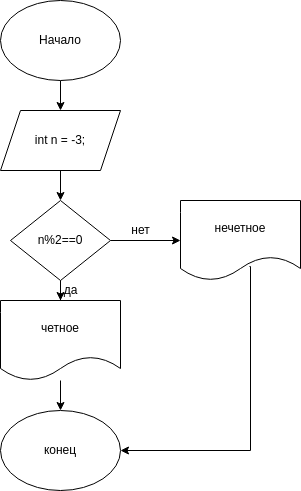

The diagram above was exported from draw.io. Its source (the exported page's mxGraphModel, read from the mxfile embedded in the PNG):
<mxGraphModel dx="564" dy="299" grid="1" gridSize="10" guides="1" tooltips="1" connect="1" arrows="1" fold="1" page="1" pageScale="1" pageWidth="850" pageHeight="1100" math="0" shadow="0">
  <root>
    <mxCell id="0" />
    <mxCell id="1" parent="0" />
    <mxCell id="0mJbquySWoFbWsh2rhrj-3" value="" style="edgeStyle=orthogonalEdgeStyle;rounded=0;orthogonalLoop=1;jettySize=auto;html=1;" parent="1" source="0mJbquySWoFbWsh2rhrj-1" target="0mJbquySWoFbWsh2rhrj-2" edge="1">
      <mxGeometry relative="1" as="geometry" />
    </mxCell>
    <mxCell id="0mJbquySWoFbWsh2rhrj-1" value="Начало" style="ellipse;whiteSpace=wrap;html=1;" parent="1" vertex="1">
      <mxGeometry x="300" y="10" width="120" height="80" as="geometry" />
    </mxCell>
    <mxCell id="0mJbquySWoFbWsh2rhrj-5" value="" style="edgeStyle=orthogonalEdgeStyle;rounded=0;orthogonalLoop=1;jettySize=auto;html=1;" parent="1" source="0mJbquySWoFbWsh2rhrj-2" target="0mJbquySWoFbWsh2rhrj-4" edge="1">
      <mxGeometry relative="1" as="geometry" />
    </mxCell>
    <mxCell id="0mJbquySWoFbWsh2rhrj-2" value="&lt;div&gt;int n = -3;&lt;/div&gt;" style="shape=parallelogram;perimeter=parallelogramPerimeter;whiteSpace=wrap;html=1;fixedSize=1;" parent="1" vertex="1">
      <mxGeometry x="300" y="120" width="120" height="60" as="geometry" />
    </mxCell>
    <mxCell id="0mJbquySWoFbWsh2rhrj-7" value="" style="edgeStyle=orthogonalEdgeStyle;rounded=0;orthogonalLoop=1;jettySize=auto;html=1;" parent="1" source="0mJbquySWoFbWsh2rhrj-4" edge="1">
      <mxGeometry relative="1" as="geometry">
        <mxPoint x="360" y="310" as="targetPoint" />
      </mxGeometry>
    </mxCell>
    <mxCell id="0mJbquySWoFbWsh2rhrj-17" value="" style="edgeStyle=orthogonalEdgeStyle;rounded=0;orthogonalLoop=1;jettySize=auto;html=1;" parent="1" source="0mJbquySWoFbWsh2rhrj-4" target="0mJbquySWoFbWsh2rhrj-16" edge="1">
      <mxGeometry relative="1" as="geometry" />
    </mxCell>
    <mxCell id="0mJbquySWoFbWsh2rhrj-4" value="n%2==0" style="rhombus;whiteSpace=wrap;html=1;" parent="1" vertex="1">
      <mxGeometry x="310" y="210" width="100" height="80" as="geometry" />
    </mxCell>
    <mxCell id="0mJbquySWoFbWsh2rhrj-20" value="" style="edgeStyle=orthogonalEdgeStyle;rounded=0;orthogonalLoop=1;jettySize=auto;html=1;" parent="1" source="0mJbquySWoFbWsh2rhrj-8" target="0mJbquySWoFbWsh2rhrj-10" edge="1">
      <mxGeometry relative="1" as="geometry" />
    </mxCell>
    <mxCell id="0mJbquySWoFbWsh2rhrj-8" value="четное" style="shape=document;whiteSpace=wrap;html=1;boundedLbl=1;" parent="1" vertex="1">
      <mxGeometry x="300" y="310" width="120" height="80" as="geometry" />
    </mxCell>
    <mxCell id="0mJbquySWoFbWsh2rhrj-10" value="конец" style="ellipse;whiteSpace=wrap;html=1;" parent="1" vertex="1">
      <mxGeometry x="300" y="420" width="120" height="80" as="geometry" />
    </mxCell>
    <mxCell id="0mJbquySWoFbWsh2rhrj-15" value="да" style="text;html=1;align=center;verticalAlign=middle;resizable=0;points=[];autosize=1;strokeColor=none;fillColor=none;" parent="1" vertex="1">
      <mxGeometry x="350" y="285" width="40" height="30" as="geometry" />
    </mxCell>
    <mxCell id="0mJbquySWoFbWsh2rhrj-19" style="edgeStyle=orthogonalEdgeStyle;rounded=0;orthogonalLoop=1;jettySize=auto;html=1;entryX=1;entryY=0.5;entryDx=0;entryDy=0;exitX=0.575;exitY=0.825;exitDx=0;exitDy=0;exitPerimeter=0;" parent="1" source="0mJbquySWoFbWsh2rhrj-16" target="0mJbquySWoFbWsh2rhrj-10" edge="1">
      <mxGeometry relative="1" as="geometry">
        <Array as="points">
          <mxPoint x="550" y="276" />
          <mxPoint x="550" y="460" />
        </Array>
      </mxGeometry>
    </mxCell>
    <mxCell id="0mJbquySWoFbWsh2rhrj-16" value="нечетное" style="shape=document;whiteSpace=wrap;html=1;boundedLbl=1;" parent="1" vertex="1">
      <mxGeometry x="480" y="210" width="120" height="80" as="geometry" />
    </mxCell>
    <mxCell id="0mJbquySWoFbWsh2rhrj-18" value="нет" style="text;html=1;align=center;verticalAlign=middle;resizable=0;points=[];autosize=1;strokeColor=none;fillColor=none;" parent="1" vertex="1">
      <mxGeometry x="420" y="225" width="40" height="30" as="geometry" />
    </mxCell>
  </root>
</mxGraphModel>